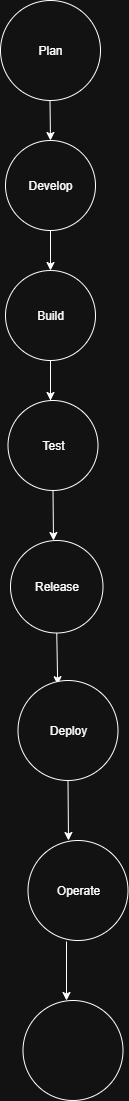

The diagram above was exported from draw.io. Its source (the exported page's mxGraphModel, read from the mxfile embedded in the PNG):
<mxGraphModel dx="1042" dy="562" grid="1" gridSize="10" guides="1" tooltips="1" connect="1" arrows="1" fold="1" page="1" pageScale="1" pageWidth="850" pageHeight="1100" math="0" shadow="0">
  <root>
    <mxCell id="0" />
    <mxCell id="1" parent="0" />
    <mxCell id="6dE4UNlv2IZHu3EcRe7r-1" value="Plan" style="ellipse;whiteSpace=wrap;html=1;aspect=fixed;" vertex="1" parent="1">
      <mxGeometry x="340" y="40" width="100" height="100" as="geometry" />
    </mxCell>
    <mxCell id="6dE4UNlv2IZHu3EcRe7r-2" value="" style="endArrow=classic;html=1;rounded=0;strokeColor=default;" edge="1" parent="1">
      <mxGeometry relative="1" as="geometry">
        <mxPoint x="389.5" y="140" as="sourcePoint" />
        <mxPoint x="390" y="180" as="targetPoint" />
        <Array as="points" />
      </mxGeometry>
    </mxCell>
    <mxCell id="6dE4UNlv2IZHu3EcRe7r-4" value="Develop" style="ellipse;whiteSpace=wrap;html=1;aspect=fixed;strokeColor=default;" vertex="1" parent="1">
      <mxGeometry x="345" y="180" width="90" height="90" as="geometry" />
    </mxCell>
    <mxCell id="6dE4UNlv2IZHu3EcRe7r-5" value="" style="endArrow=classic;html=1;rounded=0;exitX=0.5;exitY=1;exitDx=0;exitDy=0;" edge="1" parent="1" source="6dE4UNlv2IZHu3EcRe7r-4">
      <mxGeometry relative="1" as="geometry">
        <mxPoint x="350" y="230" as="sourcePoint" />
        <mxPoint x="390" y="310" as="targetPoint" />
      </mxGeometry>
    </mxCell>
    <mxCell id="6dE4UNlv2IZHu3EcRe7r-8" value="Build" style="ellipse;whiteSpace=wrap;html=1;aspect=fixed;" vertex="1" parent="1">
      <mxGeometry x="345" y="310" width="90" height="90" as="geometry" />
    </mxCell>
    <mxCell id="6dE4UNlv2IZHu3EcRe7r-9" value="" style="endArrow=classic;html=1;rounded=0;" edge="1" parent="1">
      <mxGeometry relative="1" as="geometry">
        <mxPoint x="390" y="460" as="sourcePoint" />
        <mxPoint x="390" y="440" as="targetPoint" />
        <Array as="points">
          <mxPoint x="390" y="400" />
        </Array>
      </mxGeometry>
    </mxCell>
    <mxCell id="6dE4UNlv2IZHu3EcRe7r-11" value="Test" style="ellipse;whiteSpace=wrap;html=1;aspect=fixed;" vertex="1" parent="1">
      <mxGeometry x="347.5" y="440" width="90" height="90" as="geometry" />
    </mxCell>
    <mxCell id="6dE4UNlv2IZHu3EcRe7r-13" value="" style="endArrow=classic;html=1;rounded=0;exitX=0.5;exitY=1;exitDx=0;exitDy=0;" edge="1" parent="1" source="6dE4UNlv2IZHu3EcRe7r-11">
      <mxGeometry relative="1" as="geometry">
        <mxPoint x="370" y="430" as="sourcePoint" />
        <mxPoint x="393" y="580" as="targetPoint" />
      </mxGeometry>
    </mxCell>
    <mxCell id="6dE4UNlv2IZHu3EcRe7r-15" value="Release" style="ellipse;whiteSpace=wrap;html=1;aspect=fixed;" vertex="1" parent="1">
      <mxGeometry x="350" y="580" width="92.5" height="92.5" as="geometry" />
    </mxCell>
    <mxCell id="6dE4UNlv2IZHu3EcRe7r-16" value="" style="endArrow=classic;html=1;rounded=0;exitX=0.5;exitY=1;exitDx=0;exitDy=0;entryX=0.397;entryY=0.042;entryDx=0;entryDy=0;entryPerimeter=0;" edge="1" parent="1" source="6dE4UNlv2IZHu3EcRe7r-15" target="6dE4UNlv2IZHu3EcRe7r-18">
      <mxGeometry relative="1" as="geometry">
        <mxPoint x="370" y="680" as="sourcePoint" />
        <mxPoint x="398" y="720" as="targetPoint" />
      </mxGeometry>
    </mxCell>
    <mxCell id="6dE4UNlv2IZHu3EcRe7r-18" value="Deploy" style="ellipse;whiteSpace=wrap;html=1;aspect=fixed;" vertex="1" parent="1">
      <mxGeometry x="357.5" y="720" width="100" height="100" as="geometry" />
    </mxCell>
    <mxCell id="6dE4UNlv2IZHu3EcRe7r-22" value="" style="endArrow=classic;html=1;rounded=0;exitX=0.5;exitY=1;exitDx=0;exitDy=0;" edge="1" parent="1" source="6dE4UNlv2IZHu3EcRe7r-18">
      <mxGeometry relative="1" as="geometry">
        <mxPoint x="370" y="960" as="sourcePoint" />
        <mxPoint x="408" y="880" as="targetPoint" />
      </mxGeometry>
    </mxCell>
    <mxCell id="6dE4UNlv2IZHu3EcRe7r-25" value="Operate" style="ellipse;whiteSpace=wrap;html=1;aspect=fixed;" vertex="1" parent="1">
      <mxGeometry x="367.5" y="880" width="100" height="100" as="geometry" />
    </mxCell>
    <mxCell id="6dE4UNlv2IZHu3EcRe7r-26" value="" style="endArrow=classic;html=1;rounded=0;exitX=0.385;exitY=1.01;exitDx=0;exitDy=0;exitPerimeter=0;" edge="1" parent="1" source="6dE4UNlv2IZHu3EcRe7r-25">
      <mxGeometry relative="1" as="geometry">
        <mxPoint x="400" y="1120" as="sourcePoint" />
        <mxPoint x="406" y="1040" as="targetPoint" />
      </mxGeometry>
    </mxCell>
    <mxCell id="6dE4UNlv2IZHu3EcRe7r-28" value="" style="ellipse;whiteSpace=wrap;html=1;aspect=fixed;" vertex="1" parent="1">
      <mxGeometry x="362.5" y="1040" width="100" height="100" as="geometry" />
    </mxCell>
  </root>
</mxGraphModel>